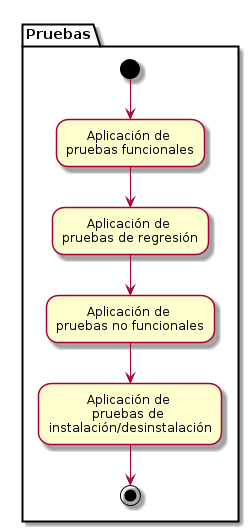

The diagram above was rendered by PlantUML. Its source (embedded in the PNG):
@startuml
partition Pruebas {
(*) --> "Aplicación de \npruebas funcionales"
--> "Aplicación de \npruebas de regresión"
--> "Aplicación de \npruebas no funcionales"
--> "Aplicación de \npruebas de \ninstalación/desinstalación"
--> (*)
}

@enduml